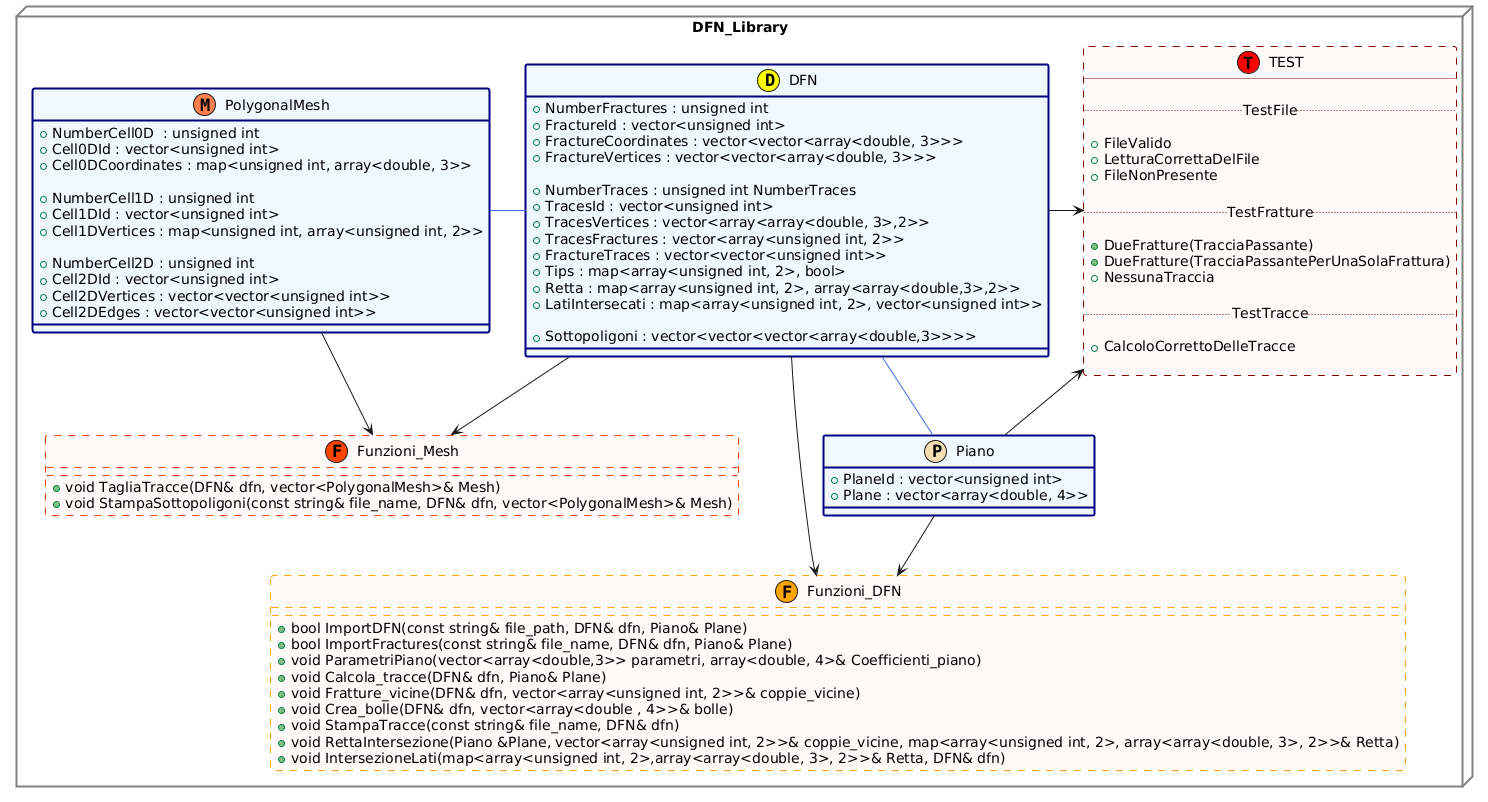

The diagram above was rendered by PlantUML. Its source (embedded in the PNG):
@startuml
package DFN_Library <<Node>> #line:Grey;line.bold;back:White
{

struct DFN << (D, Yellow) >> #line:Navy;line.bold;back:aliceblue
{

+ NumberFractures : unsigned int 
+ FractureId : vector<unsigned int>
+ FractureCoordinates : vector<vector<array<double, 3>>>
+ FractureVertices : vector<vector<array<double, 3>>>

+ NumberTraces : unsigned int NumberTraces                              
+ TracesId : vector<unsigned int>
+ TracesVertices : vector<array<array<double, 3>,2>> 
+ TracesFractures : vector<array<unsigned int, 2>> 
+ FractureTraces : vector<vector<unsigned int>>
+ Tips : map<array<unsigned int, 2>, bool>
+ Retta : map<array<unsigned int, 2>, array<array<double,3>,2>>
+ LatiIntersecati : map<array<unsigned int, 2>, vector<unsigned int>>

+  Sottopoligoni : vector<vector<vector<array<double,3>>>>


' fine struct Fractures
}


struct Piano << (P, Wheat) >> #line:Navy;line.bold;back:aliceblue
{

+ PlaneId : vector<unsigned int> 
+ Plane : vector<array<double, 4>> 


' fine struct Piano
} 

struct PolygonalMesh  << (M, Coral) >> #line:Navy;line.bold;back:aliceblue
{

+ NumberCell0D  : unsigned int                             
+  Cell0DId : vector<unsigned int>                       
+  Cell0DCoordinates : map<unsigned int, array<double, 3>>

+ NumberCell1D : unsigned int 
+ Cell1DId : vector<unsigned int>                      
+ Cell1DVertices : map<unsigned int, array<unsigned int, 2>>

+ NumberCell2D : unsigned int 
+ Cell2DId : vector<unsigned int> 
+ Cell2DVertices : vector<vector<unsigned int>> 
+ Cell2DEdges : vector<vector<unsigned int>> 

' fine struct PolygonalMesh
} 



struct Funzioni_DFN << (F, Orange) >> #line:Orange;line.dashed;back:snow
{

+bool ImportDFN(const string& file_path, DFN& dfn, Piano& Plane)
+bool ImportFractures(const string& file_name, DFN& dfn, Piano& Plane)
+void ParametriPiano(vector<array<double,3>> parametri, array<double, 4>& Coefficienti_piano)
+void Calcola_tracce(DFN& dfn, Piano& Plane)
+void Fratture_vicine(DFN& dfn, vector<array<unsigned int, 2>>& coppie_vicine)
+void Crea_bolle(DFN& dfn, vector<array<double , 4>>& bolle)
+void StampaTracce(const string& file_name, DFN& dfn)
+void RettaIntersezione(Piano &Plane, vector<array<unsigned int, 2>>& coppie_vicine, map<array<unsigned int, 2>, array<array<double, 3>, 2>>& Retta)
+void IntersezioneLati(map<array<unsigned int, 2>,array<array<double, 3>, 2>>& Retta, DFN& dfn)

' fine struct Funzioni_DFN
}

struct Funzioni_Mesh  << (F, OrangeRed) >> #line:OrangeRed;line.dashed;back:snow
{

+void TagliaTracce(DFN& dfn, vector<PolygonalMesh>& Mesh)
+void StampaSottopoligoni(const string& file_name, DFN& dfn, vector<PolygonalMesh>& Mesh)

' fine struct Funzioni_Mesh
}


struct TEST << (T, Red) >> #line:DarkRed;line.dashed;back:snow
{

..TestFile..

+ FileValido
+LetturaCorrettaDelFile
+ FileNonPresente

..TestFratture..

+ DueFratture(TracciaPassante)
+ DueFratture(TracciaPassantePerUnaSolaFrattura)
+ NessunaTraccia

..TestTracce..

+ CalcoloCorrettoDelleTracce

' fine TEST
}


DFN -right-> TEST
Piano -up-> TEST
DFN -right[#RoyalBlue] Piano
DFN -left[#RoyalBlue] PolygonalMesh
Piano -down-> Funzioni_DFN
DFN -down-> Funzioni_DFN
PolygonalMesh -down-> Funzioni_Mesh
DFN -down-> Funzioni_Mesh

' fine namespace DFNLibrary
}
@enduml